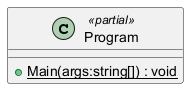

The diagram above was rendered by PlantUML. Its source (embedded in the PNG):
@startuml
class Program <<partial>> {
    + {static} Main(args:string[]) : void
}
@enduml